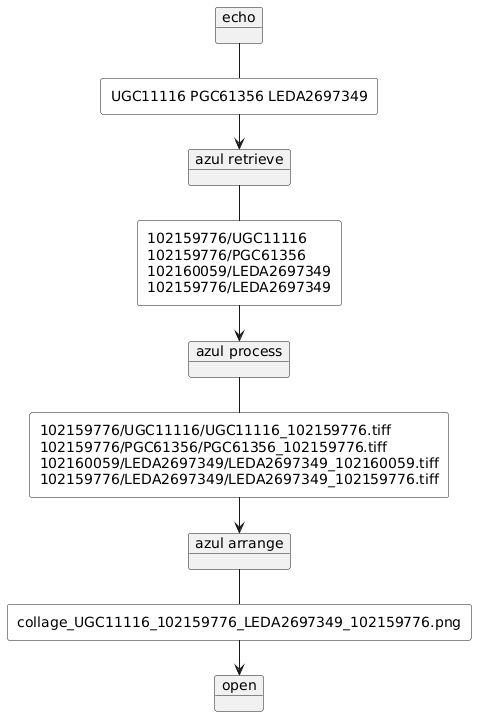

The diagram above was rendered by PlantUML. Its source (embedded in the PNG):
@startuml
skinparam backgroundColor transparent
skinparam componentstyle rectangle
left to right direction

object echo {
}
component targets #FFFFFF [
UGC11116 PGC61356 LEDA2697349
]
object "azul retrieve" as retrieve {
}
component workdirs #FFFFFF [
102159776/UGC11116
102159776/PGC61356
102160059/LEDA2697349
102159776/LEDA2697349
]
object "azul process" as process {
}
component renderings #FFFFFF [
102159776/UGC11116/UGC11116_102159776.tiff
102159776/PGC61356/PGC61356_102159776.tiff
102160059/LEDA2697349/LEDA2697349_102160059.tiff
102159776/LEDA2697349/LEDA2697349_102159776.tiff
]
object "azul arrange" as arrange {
}
component collage #FFFFFF [
collage_UGC11116_102159776_LEDA2697349_102159776.png
]
object open {
}

echo - targets
targets -> retrieve
retrieve - workdirs
workdirs -> process
process - renderings
renderings -> arrange
arrange - collage
collage -> open
@enduml